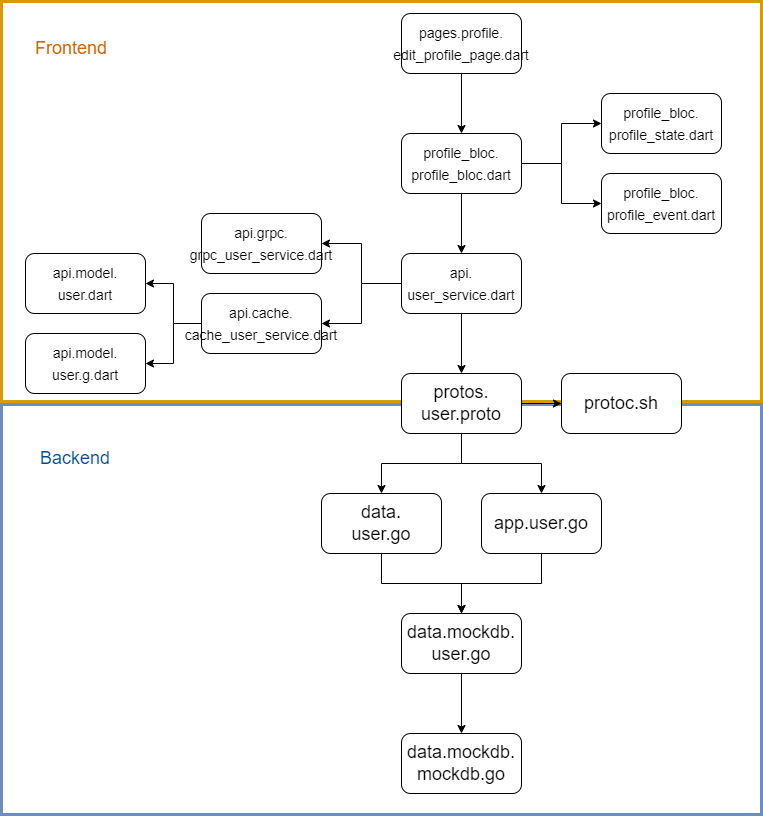

The diagram above was exported from draw.io. Its source (the exported page's mxGraphModel, read from the mxfile embedded in the PNG):
<mxGraphModel dx="1467" dy="735" grid="1" gridSize="10" guides="1" tooltips="1" connect="1" arrows="1" fold="1" page="1" pageScale="1" pageWidth="827" pageHeight="1169" math="0" shadow="0">
  <root>
    <mxCell id="WIyWlLk6GJQsqaUBKTNV-0" />
    <mxCell id="WIyWlLk6GJQsqaUBKTNV-1" parent="WIyWlLk6GJQsqaUBKTNV-0" />
    <mxCell id="csvs9PsiFStujtDV3kfG-38" value="" style="rounded=0;whiteSpace=wrap;html=1;fontSize=18;fillColor=none;strokeColor=#d79b00;strokeWidth=3;" vertex="1" parent="WIyWlLk6GJQsqaUBKTNV-1">
      <mxGeometry x="40" y="68" width="760" height="400" as="geometry" />
    </mxCell>
    <mxCell id="csvs9PsiFStujtDV3kfG-39" value="" style="rounded=0;whiteSpace=wrap;html=1;fontSize=18;fillColor=none;strokeColor=#6c8ebf;strokeWidth=3;" vertex="1" parent="WIyWlLk6GJQsqaUBKTNV-1">
      <mxGeometry x="40" y="471" width="760" height="410" as="geometry" />
    </mxCell>
    <mxCell id="csvs9PsiFStujtDV3kfG-8" style="edgeStyle=orthogonalEdgeStyle;rounded=0;orthogonalLoop=1;jettySize=auto;html=1;exitX=0.5;exitY=1;exitDx=0;exitDy=0;entryX=0.5;entryY=0;entryDx=0;entryDy=0;fontSize=18;" edge="1" parent="WIyWlLk6GJQsqaUBKTNV-1" source="csvs9PsiFStujtDV3kfG-2" target="csvs9PsiFStujtDV3kfG-7">
      <mxGeometry relative="1" as="geometry" />
    </mxCell>
    <mxCell id="csvs9PsiFStujtDV3kfG-2" value="&lt;font style=&quot;font-size: 14px;&quot;&gt;pages.profile.&lt;br&gt;edit_profile_page.dart&lt;/font&gt;" style="rounded=1;whiteSpace=wrap;html=1;fontSize=18;" vertex="1" parent="WIyWlLk6GJQsqaUBKTNV-1">
      <mxGeometry x="440" y="80" width="120" height="60" as="geometry" />
    </mxCell>
    <mxCell id="csvs9PsiFStujtDV3kfG-47" style="edgeStyle=orthogonalEdgeStyle;rounded=0;orthogonalLoop=1;jettySize=auto;html=1;exitX=0;exitY=0.5;exitDx=0;exitDy=0;entryX=1;entryY=0.5;entryDx=0;entryDy=0;fontSize=14;fontColor=#004C99;" edge="1" parent="WIyWlLk6GJQsqaUBKTNV-1" source="csvs9PsiFStujtDV3kfG-3" target="csvs9PsiFStujtDV3kfG-46">
      <mxGeometry relative="1" as="geometry" />
    </mxCell>
    <mxCell id="csvs9PsiFStujtDV3kfG-48" style="edgeStyle=orthogonalEdgeStyle;rounded=0;orthogonalLoop=1;jettySize=auto;html=1;exitX=0;exitY=0.5;exitDx=0;exitDy=0;entryX=1;entryY=0.5;entryDx=0;entryDy=0;fontSize=14;fontColor=#004C99;" edge="1" parent="WIyWlLk6GJQsqaUBKTNV-1" source="csvs9PsiFStujtDV3kfG-3" target="csvs9PsiFStujtDV3kfG-45">
      <mxGeometry relative="1" as="geometry" />
    </mxCell>
    <mxCell id="csvs9PsiFStujtDV3kfG-3" value="&lt;font style=&quot;font-size: 14px;&quot;&gt;api.cache.&lt;br&gt;cache_user_service.dart&lt;/font&gt;" style="rounded=1;whiteSpace=wrap;html=1;fontSize=18;" vertex="1" parent="WIyWlLk6GJQsqaUBKTNV-1">
      <mxGeometry x="240" y="360" width="120" height="60" as="geometry" />
    </mxCell>
    <mxCell id="csvs9PsiFStujtDV3kfG-4" value="&lt;font style=&quot;font-size: 14px;&quot;&gt;api.grpc.&lt;br&gt;grpc_user_service.dart&lt;/font&gt;" style="rounded=1;whiteSpace=wrap;html=1;fontSize=18;" vertex="1" parent="WIyWlLk6GJQsqaUBKTNV-1">
      <mxGeometry x="240" y="280" width="120" height="60" as="geometry" />
    </mxCell>
    <mxCell id="csvs9PsiFStujtDV3kfG-5" value="&lt;font style=&quot;font-size: 14px;&quot;&gt;profile_bloc.&lt;br&gt;profile_event.dart&lt;/font&gt;" style="rounded=1;whiteSpace=wrap;html=1;fontSize=18;" vertex="1" parent="WIyWlLk6GJQsqaUBKTNV-1">
      <mxGeometry x="640" y="240" width="120" height="60" as="geometry" />
    </mxCell>
    <mxCell id="csvs9PsiFStujtDV3kfG-6" value="&lt;font style=&quot;font-size: 14px;&quot;&gt;profile_bloc.&lt;br&gt;profile_state.dart&lt;/font&gt;" style="rounded=1;whiteSpace=wrap;html=1;fontSize=18;" vertex="1" parent="WIyWlLk6GJQsqaUBKTNV-1">
      <mxGeometry x="640" y="160" width="120" height="60" as="geometry" />
    </mxCell>
    <mxCell id="csvs9PsiFStujtDV3kfG-15" style="edgeStyle=orthogonalEdgeStyle;rounded=0;orthogonalLoop=1;jettySize=auto;html=1;exitX=1;exitY=0.5;exitDx=0;exitDy=0;entryX=0;entryY=0.5;entryDx=0;entryDy=0;fontSize=18;" edge="1" parent="WIyWlLk6GJQsqaUBKTNV-1" source="csvs9PsiFStujtDV3kfG-7" target="csvs9PsiFStujtDV3kfG-6">
      <mxGeometry relative="1" as="geometry" />
    </mxCell>
    <mxCell id="csvs9PsiFStujtDV3kfG-17" style="edgeStyle=orthogonalEdgeStyle;rounded=0;orthogonalLoop=1;jettySize=auto;html=1;exitX=0.5;exitY=1;exitDx=0;exitDy=0;fontSize=18;" edge="1" parent="WIyWlLk6GJQsqaUBKTNV-1" source="csvs9PsiFStujtDV3kfG-7" target="csvs9PsiFStujtDV3kfG-13">
      <mxGeometry relative="1" as="geometry" />
    </mxCell>
    <mxCell id="csvs9PsiFStujtDV3kfG-28" style="edgeStyle=orthogonalEdgeStyle;rounded=0;orthogonalLoop=1;jettySize=auto;html=1;exitX=1;exitY=0.5;exitDx=0;exitDy=0;entryX=0;entryY=0.5;entryDx=0;entryDy=0;fontSize=18;" edge="1" parent="WIyWlLk6GJQsqaUBKTNV-1" source="csvs9PsiFStujtDV3kfG-7" target="csvs9PsiFStujtDV3kfG-5">
      <mxGeometry relative="1" as="geometry" />
    </mxCell>
    <mxCell id="csvs9PsiFStujtDV3kfG-7" value="&lt;font style=&quot;font-size: 14px;&quot;&gt;profile_bloc.&lt;br&gt;profile_bloc.dart&lt;/font&gt;" style="rounded=1;whiteSpace=wrap;html=1;fontSize=18;" vertex="1" parent="WIyWlLk6GJQsqaUBKTNV-1">
      <mxGeometry x="440" y="200" width="120" height="60" as="geometry" />
    </mxCell>
    <mxCell id="csvs9PsiFStujtDV3kfG-19" style="edgeStyle=orthogonalEdgeStyle;rounded=0;orthogonalLoop=1;jettySize=auto;html=1;exitX=0;exitY=0.5;exitDx=0;exitDy=0;entryX=1;entryY=0.5;entryDx=0;entryDy=0;fontSize=18;" edge="1" parent="WIyWlLk6GJQsqaUBKTNV-1" source="csvs9PsiFStujtDV3kfG-13" target="csvs9PsiFStujtDV3kfG-4">
      <mxGeometry relative="1" as="geometry" />
    </mxCell>
    <mxCell id="csvs9PsiFStujtDV3kfG-29" style="edgeStyle=orthogonalEdgeStyle;rounded=0;orthogonalLoop=1;jettySize=auto;html=1;exitX=0;exitY=0.5;exitDx=0;exitDy=0;entryX=1;entryY=0.5;entryDx=0;entryDy=0;fontSize=18;" edge="1" parent="WIyWlLk6GJQsqaUBKTNV-1" source="csvs9PsiFStujtDV3kfG-13" target="csvs9PsiFStujtDV3kfG-3">
      <mxGeometry relative="1" as="geometry" />
    </mxCell>
    <mxCell id="csvs9PsiFStujtDV3kfG-30" style="edgeStyle=orthogonalEdgeStyle;rounded=0;orthogonalLoop=1;jettySize=auto;html=1;exitX=0.5;exitY=1;exitDx=0;exitDy=0;entryX=0.5;entryY=0;entryDx=0;entryDy=0;fontSize=18;" edge="1" parent="WIyWlLk6GJQsqaUBKTNV-1" source="csvs9PsiFStujtDV3kfG-13" target="csvs9PsiFStujtDV3kfG-26">
      <mxGeometry relative="1" as="geometry" />
    </mxCell>
    <mxCell id="csvs9PsiFStujtDV3kfG-13" value="&lt;font style=&quot;font-size: 14px;&quot;&gt;api.&lt;br&gt;user_service.dart&lt;/font&gt;" style="rounded=1;whiteSpace=wrap;html=1;fontSize=18;" vertex="1" parent="WIyWlLk6GJQsqaUBKTNV-1">
      <mxGeometry x="440" y="320" width="120" height="60" as="geometry" />
    </mxCell>
    <mxCell id="csvs9PsiFStujtDV3kfG-36" style="edgeStyle=orthogonalEdgeStyle;rounded=0;orthogonalLoop=1;jettySize=auto;html=1;exitX=0.5;exitY=1;exitDx=0;exitDy=0;fontSize=18;" edge="1" parent="WIyWlLk6GJQsqaUBKTNV-1" source="csvs9PsiFStujtDV3kfG-20">
      <mxGeometry relative="1" as="geometry">
        <mxPoint x="500" y="680" as="targetPoint" />
      </mxGeometry>
    </mxCell>
    <mxCell id="csvs9PsiFStujtDV3kfG-20" value="app.user.go" style="rounded=1;whiteSpace=wrap;html=1;fontSize=18;" vertex="1" parent="WIyWlLk6GJQsqaUBKTNV-1">
      <mxGeometry x="520" y="560" width="120" height="60" as="geometry" />
    </mxCell>
    <mxCell id="csvs9PsiFStujtDV3kfG-22" value="data.mockdb.&lt;br&gt;mockdb.go" style="rounded=1;whiteSpace=wrap;html=1;fontSize=18;" vertex="1" parent="WIyWlLk6GJQsqaUBKTNV-1">
      <mxGeometry x="440" y="800" width="120" height="60" as="geometry" />
    </mxCell>
    <mxCell id="csvs9PsiFStujtDV3kfG-35" style="edgeStyle=orthogonalEdgeStyle;rounded=0;orthogonalLoop=1;jettySize=auto;html=1;exitX=0.5;exitY=1;exitDx=0;exitDy=0;entryX=0.5;entryY=0;entryDx=0;entryDy=0;fontSize=18;" edge="1" parent="WIyWlLk6GJQsqaUBKTNV-1" source="csvs9PsiFStujtDV3kfG-24" target="csvs9PsiFStujtDV3kfG-32">
      <mxGeometry relative="1" as="geometry" />
    </mxCell>
    <mxCell id="csvs9PsiFStujtDV3kfG-24" value="data.&lt;br&gt;user.go" style="rounded=1;whiteSpace=wrap;html=1;fontSize=18;" vertex="1" parent="WIyWlLk6GJQsqaUBKTNV-1">
      <mxGeometry x="360" y="560" width="120" height="60" as="geometry" />
    </mxCell>
    <mxCell id="csvs9PsiFStujtDV3kfG-25" value="protoc.sh" style="rounded=1;whiteSpace=wrap;html=1;fontSize=18;" vertex="1" parent="WIyWlLk6GJQsqaUBKTNV-1">
      <mxGeometry x="600" y="440" width="120" height="60" as="geometry" />
    </mxCell>
    <mxCell id="csvs9PsiFStujtDV3kfG-31" style="edgeStyle=orthogonalEdgeStyle;rounded=0;orthogonalLoop=1;jettySize=auto;html=1;exitX=1;exitY=0.5;exitDx=0;exitDy=0;entryX=0;entryY=0.5;entryDx=0;entryDy=0;fontSize=18;" edge="1" parent="WIyWlLk6GJQsqaUBKTNV-1" source="csvs9PsiFStujtDV3kfG-26" target="csvs9PsiFStujtDV3kfG-25">
      <mxGeometry relative="1" as="geometry" />
    </mxCell>
    <mxCell id="csvs9PsiFStujtDV3kfG-33" style="edgeStyle=orthogonalEdgeStyle;rounded=0;orthogonalLoop=1;jettySize=auto;html=1;exitX=0.5;exitY=1;exitDx=0;exitDy=0;fontSize=18;" edge="1" parent="WIyWlLk6GJQsqaUBKTNV-1" source="csvs9PsiFStujtDV3kfG-26" target="csvs9PsiFStujtDV3kfG-24">
      <mxGeometry relative="1" as="geometry" />
    </mxCell>
    <mxCell id="csvs9PsiFStujtDV3kfG-34" style="edgeStyle=orthogonalEdgeStyle;rounded=0;orthogonalLoop=1;jettySize=auto;html=1;exitX=0.5;exitY=1;exitDx=0;exitDy=0;entryX=0.5;entryY=0;entryDx=0;entryDy=0;fontSize=18;" edge="1" parent="WIyWlLk6GJQsqaUBKTNV-1" source="csvs9PsiFStujtDV3kfG-26" target="csvs9PsiFStujtDV3kfG-20">
      <mxGeometry relative="1" as="geometry" />
    </mxCell>
    <mxCell id="csvs9PsiFStujtDV3kfG-26" value="protos.&lt;br&gt;user.proto" style="rounded=1;whiteSpace=wrap;html=1;fontSize=18;" vertex="1" parent="WIyWlLk6GJQsqaUBKTNV-1">
      <mxGeometry x="440" y="440" width="120" height="60" as="geometry" />
    </mxCell>
    <mxCell id="csvs9PsiFStujtDV3kfG-37" style="edgeStyle=orthogonalEdgeStyle;rounded=0;orthogonalLoop=1;jettySize=auto;html=1;exitX=0.5;exitY=1;exitDx=0;exitDy=0;fontSize=18;" edge="1" parent="WIyWlLk6GJQsqaUBKTNV-1" source="csvs9PsiFStujtDV3kfG-32" target="csvs9PsiFStujtDV3kfG-22">
      <mxGeometry relative="1" as="geometry" />
    </mxCell>
    <mxCell id="csvs9PsiFStujtDV3kfG-32" value="data.mockdb.&lt;br&gt;user.go" style="rounded=1;whiteSpace=wrap;html=1;fontSize=18;" vertex="1" parent="WIyWlLk6GJQsqaUBKTNV-1">
      <mxGeometry x="440" y="680" width="120" height="60" as="geometry" />
    </mxCell>
    <mxCell id="csvs9PsiFStujtDV3kfG-40" value="&lt;font color=&quot;#cc6600&quot;&gt;Frontend&lt;/font&gt;" style="text;html=1;strokeColor=none;fillColor=none;align=center;verticalAlign=middle;whiteSpace=wrap;rounded=0;fontSize=18;" vertex="1" parent="WIyWlLk6GJQsqaUBKTNV-1">
      <mxGeometry x="60" y="90" width="100" height="50" as="geometry" />
    </mxCell>
    <mxCell id="csvs9PsiFStujtDV3kfG-41" value="&lt;font color=&quot;#004c99&quot;&gt;Backend&lt;/font&gt;" style="text;html=1;strokeColor=none;fillColor=none;align=center;verticalAlign=middle;whiteSpace=wrap;rounded=0;fontSize=18;" vertex="1" parent="WIyWlLk6GJQsqaUBKTNV-1">
      <mxGeometry x="64" y="500" width="100" height="50" as="geometry" />
    </mxCell>
    <mxCell id="csvs9PsiFStujtDV3kfG-45" value="&lt;span style=&quot;font-size: 14px;&quot;&gt;api.model.&lt;br&gt;user.g.dart&lt;/span&gt;" style="rounded=1;whiteSpace=wrap;html=1;fontSize=18;" vertex="1" parent="WIyWlLk6GJQsqaUBKTNV-1">
      <mxGeometry x="64" y="400" width="120" height="60" as="geometry" />
    </mxCell>
    <mxCell id="csvs9PsiFStujtDV3kfG-46" value="&lt;span style=&quot;font-size: 14px;&quot;&gt;api.model.&lt;/span&gt;&lt;br style=&quot;font-size: 14px;&quot;&gt;&lt;span style=&quot;font-size: 14px;&quot;&gt;user.dart&lt;/span&gt;" style="rounded=1;whiteSpace=wrap;html=1;fontSize=18;" vertex="1" parent="WIyWlLk6GJQsqaUBKTNV-1">
      <mxGeometry x="64" y="320" width="120" height="60" as="geometry" />
    </mxCell>
  </root>
</mxGraphModel>